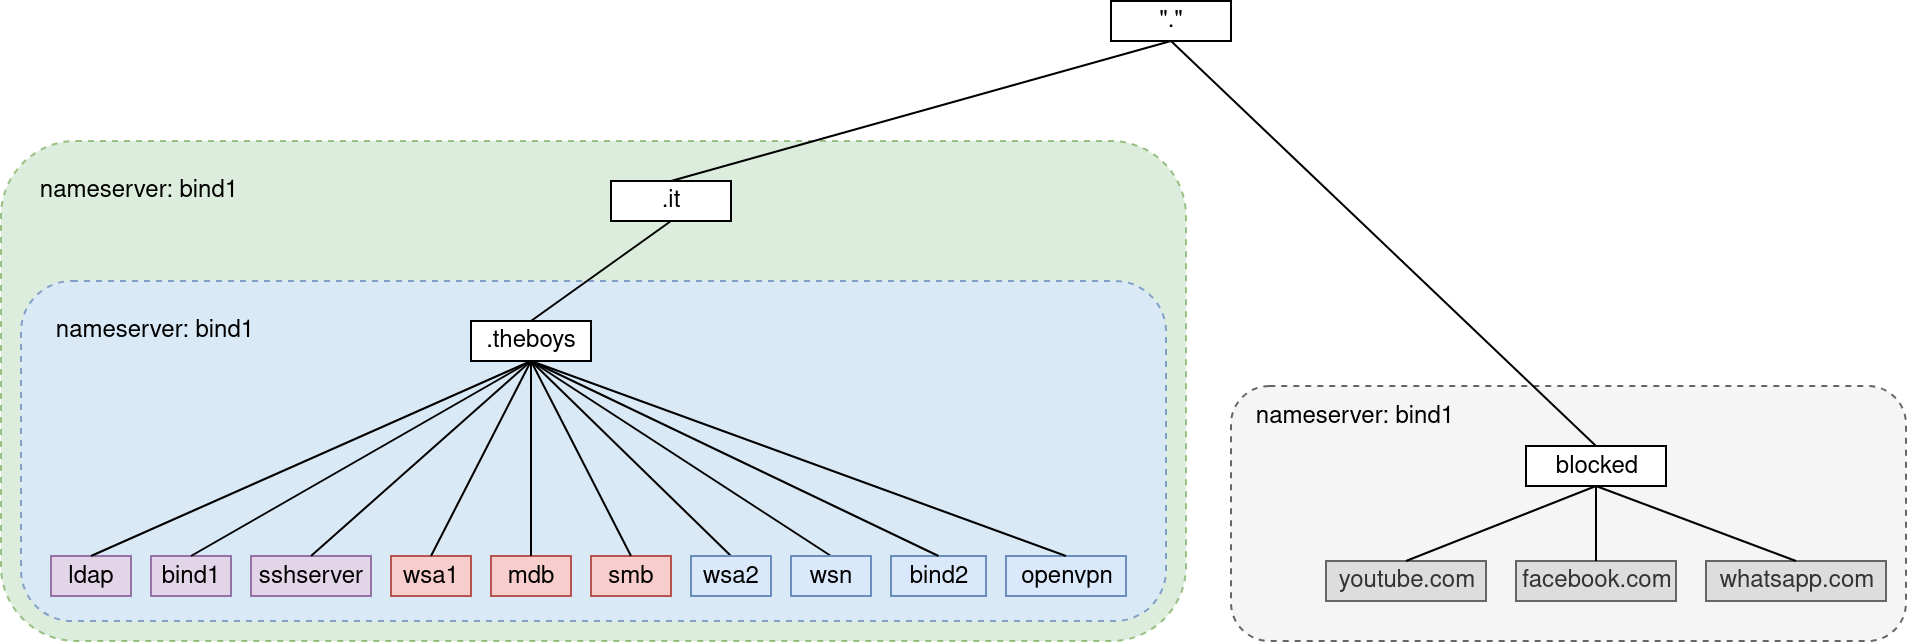

The diagram above was exported from draw.io. Its source (the exported page's mxGraphModel, read from the mxfile embedded in the PNG):
<mxGraphModel dx="1426" dy="88" grid="1" gridSize="10" guides="1" tooltips="1" connect="1" arrows="1" fold="1" page="1" pageScale="1" pageWidth="1169" pageHeight="827" math="0" shadow="0">
  <root>
    <mxCell id="0" />
    <mxCell id="1" parent="0" />
    <mxCell id="eoH6MXkeoYIgeDkS_eaS-35" value="" style="rounded=1;whiteSpace=wrap;html=1;align=left;verticalAlign=top;dashed=1;fillColor=#d5e8d4;strokeColor=#82b366;opacity=80;" vertex="1" parent="1">
      <mxGeometry x="108" y="1110" width="592.5" height="250" as="geometry" />
    </mxCell>
    <mxCell id="eoH6MXkeoYIgeDkS_eaS-36" value="" style="rounded=1;whiteSpace=wrap;html=1;align=left;verticalAlign=top;dashed=1;fillColor=#dae8fc;strokeColor=#6c8ebf;opacity=80;" vertex="1" parent="1">
      <mxGeometry x="118" y="1180" width="572.5" height="170" as="geometry" />
    </mxCell>
    <mxCell id="eoH6MXkeoYIgeDkS_eaS-37" value="&quot;.&quot;" style="rounded=0;whiteSpace=wrap;html=1;" vertex="1" parent="1">
      <mxGeometry x="663" y="1040" width="60" height="20" as="geometry" />
    </mxCell>
    <mxCell id="eoH6MXkeoYIgeDkS_eaS-38" value="" style="rounded=1;whiteSpace=wrap;html=1;align=left;verticalAlign=top;fillColor=#f5f5f5;fontColor=#333333;strokeColor=#666666;dashed=1;" vertex="1" parent="1">
      <mxGeometry x="723" y="1232.5" width="337.5" height="127.5" as="geometry" />
    </mxCell>
    <mxCell id="eoH6MXkeoYIgeDkS_eaS-39" value="" style="endArrow=none;html=1;rounded=0;entryX=0.5;entryY=1;entryDx=0;entryDy=0;exitX=0.5;exitY=0;exitDx=0;exitDy=0;" edge="1" parent="1" source="eoH6MXkeoYIgeDkS_eaS-73" target="eoH6MXkeoYIgeDkS_eaS-37">
      <mxGeometry width="50" height="50" relative="1" as="geometry">
        <mxPoint x="883" y="1175" as="sourcePoint" />
        <mxPoint x="663" y="1255" as="targetPoint" />
      </mxGeometry>
    </mxCell>
    <mxCell id="eoH6MXkeoYIgeDkS_eaS-40" value="youtube.com" style="rounded=0;whiteSpace=wrap;html=1;fillColor=#DDDDDD;fontColor=#333333;strokeColor=#666666;" vertex="1" parent="1">
      <mxGeometry x="770.5" y="1320" width="80" height="20" as="geometry" />
    </mxCell>
    <mxCell id="eoH6MXkeoYIgeDkS_eaS-41" value="facebook.com" style="rounded=0;whiteSpace=wrap;html=1;fillColor=#DDDDDD;fontColor=#333333;strokeColor=#666666;" vertex="1" parent="1">
      <mxGeometry x="865.5" y="1320" width="80" height="20" as="geometry" />
    </mxCell>
    <mxCell id="eoH6MXkeoYIgeDkS_eaS-42" value=".it" style="rounded=0;whiteSpace=wrap;html=1;" vertex="1" parent="1">
      <mxGeometry x="413" y="1130" width="60" height="20" as="geometry" />
    </mxCell>
    <mxCell id="eoH6MXkeoYIgeDkS_eaS-43" value="" style="endArrow=none;html=1;rounded=0;exitX=0.5;exitY=0;exitDx=0;exitDy=0;entryX=0.5;entryY=1;entryDx=0;entryDy=0;" edge="1" parent="1" source="eoH6MXkeoYIgeDkS_eaS-51" target="eoH6MXkeoYIgeDkS_eaS-42">
      <mxGeometry width="50" height="50" relative="1" as="geometry">
        <mxPoint x="223" y="1235" as="sourcePoint" />
        <mxPoint x="303" y="1190" as="targetPoint" />
      </mxGeometry>
    </mxCell>
    <mxCell id="eoH6MXkeoYIgeDkS_eaS-44" value="" style="endArrow=none;html=1;rounded=0;exitX=0.5;exitY=0;exitDx=0;exitDy=0;entryX=0.5;entryY=1;entryDx=0;entryDy=0;" edge="1" parent="1" source="eoH6MXkeoYIgeDkS_eaS-42" target="eoH6MXkeoYIgeDkS_eaS-37">
      <mxGeometry width="50" height="50" relative="1" as="geometry">
        <mxPoint x="333" y="1330" as="sourcePoint" />
        <mxPoint x="523" y="1270" as="targetPoint" />
      </mxGeometry>
    </mxCell>
    <mxCell id="eoH6MXkeoYIgeDkS_eaS-45" value="bind1" style="rounded=0;whiteSpace=wrap;html=1;fillColor=#e1d5e7;strokeColor=#9673a6;" vertex="1" parent="1">
      <mxGeometry x="183" y="1317.5" width="40" height="20" as="geometry" />
    </mxCell>
    <mxCell id="eoH6MXkeoYIgeDkS_eaS-46" value="sshserver" style="rounded=0;whiteSpace=wrap;html=1;fillColor=#e1d5e7;strokeColor=#9673a6;" vertex="1" parent="1">
      <mxGeometry x="233" y="1317.5" width="60" height="20" as="geometry" />
    </mxCell>
    <mxCell id="eoH6MXkeoYIgeDkS_eaS-47" value="wsa1" style="rounded=0;whiteSpace=wrap;html=1;fillColor=#f8cecc;strokeColor=#b85450;" vertex="1" parent="1">
      <mxGeometry x="303" y="1317.5" width="40" height="20" as="geometry" />
    </mxCell>
    <mxCell id="eoH6MXkeoYIgeDkS_eaS-48" value="mdb" style="rounded=0;whiteSpace=wrap;html=1;fillColor=#f8cecc;strokeColor=#b85450;" vertex="1" parent="1">
      <mxGeometry x="353" y="1317.5" width="40" height="20" as="geometry" />
    </mxCell>
    <mxCell id="eoH6MXkeoYIgeDkS_eaS-49" value="wsn" style="rounded=0;whiteSpace=wrap;html=1;fillColor=#f8cecc;strokeColor=#b85450;" vertex="1" parent="1">
      <mxGeometry x="503" y="1317.5" width="40" height="20" as="geometry" />
    </mxCell>
    <mxCell id="eoH6MXkeoYIgeDkS_eaS-50" value="smb" style="rounded=0;whiteSpace=wrap;html=1;fillColor=#f8cecc;strokeColor=#b85450;" vertex="1" parent="1">
      <mxGeometry x="403" y="1317.5" width="40" height="20" as="geometry" />
    </mxCell>
    <mxCell id="eoH6MXkeoYIgeDkS_eaS-51" value=".theboys" style="rounded=0;whiteSpace=wrap;html=1;" vertex="1" parent="1">
      <mxGeometry x="343" y="1200" width="60" height="20" as="geometry" />
    </mxCell>
    <mxCell id="eoH6MXkeoYIgeDkS_eaS-52" value="" style="endArrow=none;html=1;rounded=0;entryX=0.5;entryY=1;entryDx=0;entryDy=0;exitX=0.5;exitY=0;exitDx=0;exitDy=0;" edge="1" parent="1" source="eoH6MXkeoYIgeDkS_eaS-45" target="eoH6MXkeoYIgeDkS_eaS-51">
      <mxGeometry width="50" height="50" relative="1" as="geometry">
        <mxPoint x="343" y="1287.5" as="sourcePoint" />
        <mxPoint x="393" y="1237.5" as="targetPoint" />
      </mxGeometry>
    </mxCell>
    <mxCell id="eoH6MXkeoYIgeDkS_eaS-53" value="" style="endArrow=none;html=1;rounded=0;exitX=0.5;exitY=0;exitDx=0;exitDy=0;entryX=0.5;entryY=1;entryDx=0;entryDy=0;" edge="1" parent="1" source="eoH6MXkeoYIgeDkS_eaS-47" target="eoH6MXkeoYIgeDkS_eaS-51">
      <mxGeometry width="50" height="50" relative="1" as="geometry">
        <mxPoint x="433" y="1297.5" as="sourcePoint" />
        <mxPoint x="373" y="1237.5" as="targetPoint" />
      </mxGeometry>
    </mxCell>
    <mxCell id="eoH6MXkeoYIgeDkS_eaS-54" value="" style="endArrow=none;html=1;rounded=0;exitX=0.5;exitY=0;exitDx=0;exitDy=0;entryX=0.5;entryY=1;entryDx=0;entryDy=0;" edge="1" parent="1" source="eoH6MXkeoYIgeDkS_eaS-56" target="eoH6MXkeoYIgeDkS_eaS-51">
      <mxGeometry width="50" height="50" relative="1" as="geometry">
        <mxPoint x="203" y="1297.5" as="sourcePoint" />
        <mxPoint x="373" y="1237.5" as="targetPoint" />
      </mxGeometry>
    </mxCell>
    <mxCell id="eoH6MXkeoYIgeDkS_eaS-55" value="" style="endArrow=none;html=1;rounded=0;exitX=0.5;exitY=0;exitDx=0;exitDy=0;entryX=0.5;entryY=1;entryDx=0;entryDy=0;" edge="1" parent="1" source="eoH6MXkeoYIgeDkS_eaS-46" target="eoH6MXkeoYIgeDkS_eaS-51">
      <mxGeometry width="50" height="50" relative="1" as="geometry">
        <mxPoint x="343" y="1347.5" as="sourcePoint" />
        <mxPoint x="373" y="1237.5" as="targetPoint" />
      </mxGeometry>
    </mxCell>
    <mxCell id="eoH6MXkeoYIgeDkS_eaS-56" value="wsa2" style="rounded=0;whiteSpace=wrap;html=1;fillColor=#dae8fc;strokeColor=#6c8ebf;" vertex="1" parent="1">
      <mxGeometry x="453" y="1317.5" width="40" height="20" as="geometry" />
    </mxCell>
    <mxCell id="eoH6MXkeoYIgeDkS_eaS-57" value="" style="endArrow=none;html=1;rounded=0;exitX=0.5;exitY=0;exitDx=0;exitDy=0;entryX=0.5;entryY=1;entryDx=0;entryDy=0;" edge="1" parent="1" source="eoH6MXkeoYIgeDkS_eaS-48" target="eoH6MXkeoYIgeDkS_eaS-51">
      <mxGeometry width="50" height="50" relative="1" as="geometry">
        <mxPoint x="402.72" y="1347.5" as="sourcePoint" />
        <mxPoint x="402.72" y="1267.5" as="targetPoint" />
      </mxGeometry>
    </mxCell>
    <mxCell id="eoH6MXkeoYIgeDkS_eaS-58" value="" style="endArrow=none;html=1;rounded=0;exitX=0.5;exitY=0;exitDx=0;exitDy=0;entryX=0.5;entryY=1;entryDx=0;entryDy=0;" edge="1" parent="1" source="eoH6MXkeoYIgeDkS_eaS-50" target="eoH6MXkeoYIgeDkS_eaS-51">
      <mxGeometry width="50" height="50" relative="1" as="geometry">
        <mxPoint x="603" y="1327.5" as="sourcePoint" />
        <mxPoint x="403" y="1247.5" as="targetPoint" />
      </mxGeometry>
    </mxCell>
    <mxCell id="eoH6MXkeoYIgeDkS_eaS-59" value="" style="endArrow=none;html=1;rounded=0;exitX=0.5;exitY=0;exitDx=0;exitDy=0;entryX=0.5;entryY=1;entryDx=0;entryDy=0;" edge="1" parent="1" source="eoH6MXkeoYIgeDkS_eaS-49" target="eoH6MXkeoYIgeDkS_eaS-51">
      <mxGeometry width="50" height="50" relative="1" as="geometry">
        <mxPoint x="593" y="1347.5" as="sourcePoint" />
        <mxPoint x="443" y="1267.5" as="targetPoint" />
      </mxGeometry>
    </mxCell>
    <mxCell id="eoH6MXkeoYIgeDkS_eaS-60" value="bind2" style="rounded=0;whiteSpace=wrap;html=1;fillColor=#dae8fc;strokeColor=#6c8ebf;" vertex="1" parent="1">
      <mxGeometry x="553" y="1317.5" width="47.5" height="20" as="geometry" />
    </mxCell>
    <mxCell id="eoH6MXkeoYIgeDkS_eaS-61" value="wsn" style="rounded=0;whiteSpace=wrap;html=1;fillColor=#dae8fc;strokeColor=#6c8ebf;" vertex="1" parent="1">
      <mxGeometry x="503" y="1317.5" width="40" height="20" as="geometry" />
    </mxCell>
    <mxCell id="eoH6MXkeoYIgeDkS_eaS-62" value="ldap" style="rounded=0;whiteSpace=wrap;html=1;fillColor=#e1d5e7;strokeColor=#9673a6;" vertex="1" parent="1">
      <mxGeometry x="133" y="1317.5" width="40" height="20" as="geometry" />
    </mxCell>
    <mxCell id="eoH6MXkeoYIgeDkS_eaS-63" value="" style="endArrow=none;html=1;rounded=0;entryX=0.5;entryY=1;entryDx=0;entryDy=0;exitX=0.5;exitY=0;exitDx=0;exitDy=0;" edge="1" parent="1" source="eoH6MXkeoYIgeDkS_eaS-60" target="eoH6MXkeoYIgeDkS_eaS-51">
      <mxGeometry width="50" height="50" relative="1" as="geometry">
        <mxPoint x="613" y="1347.5" as="sourcePoint" />
        <mxPoint x="453" y="1267.5" as="targetPoint" />
      </mxGeometry>
    </mxCell>
    <mxCell id="eoH6MXkeoYIgeDkS_eaS-64" value="" style="endArrow=none;html=1;rounded=0;exitX=0.5;exitY=0;exitDx=0;exitDy=0;entryX=0.5;entryY=1;entryDx=0;entryDy=0;" edge="1" parent="1" source="eoH6MXkeoYIgeDkS_eaS-62" target="eoH6MXkeoYIgeDkS_eaS-51">
      <mxGeometry width="50" height="50" relative="1" as="geometry">
        <mxPoint x="273" y="1357.5" as="sourcePoint" />
        <mxPoint x="373" y="1237.5" as="targetPoint" />
      </mxGeometry>
    </mxCell>
    <mxCell id="eoH6MXkeoYIgeDkS_eaS-65" value="nameserver: bind1" style="text;html=1;align=center;verticalAlign=middle;whiteSpace=wrap;rounded=0;" vertex="1" parent="1">
      <mxGeometry x="123" y="1120" width="107.5" height="30" as="geometry" />
    </mxCell>
    <mxCell id="eoH6MXkeoYIgeDkS_eaS-68" value="nameserver: bind1" style="text;html=1;align=center;verticalAlign=middle;whiteSpace=wrap;rounded=0;" vertex="1" parent="1">
      <mxGeometry x="130.5" y="1190" width="107.5" height="30" as="geometry" />
    </mxCell>
    <mxCell id="eoH6MXkeoYIgeDkS_eaS-69" value="openvpn" style="rounded=0;whiteSpace=wrap;html=1;fillColor=#dae8fc;strokeColor=#6c8ebf;" vertex="1" parent="1">
      <mxGeometry x="610.5" y="1317.5" width="60" height="20" as="geometry" />
    </mxCell>
    <mxCell id="eoH6MXkeoYIgeDkS_eaS-70" value="" style="endArrow=none;html=1;rounded=0;entryX=0.5;entryY=1;entryDx=0;entryDy=0;exitX=0.5;exitY=0;exitDx=0;exitDy=0;" edge="1" parent="1" source="eoH6MXkeoYIgeDkS_eaS-69" target="eoH6MXkeoYIgeDkS_eaS-51">
      <mxGeometry width="50" height="50" relative="1" as="geometry">
        <mxPoint x="643.5" y="1338" as="sourcePoint" />
        <mxPoint x="440.5" y="1240" as="targetPoint" />
      </mxGeometry>
    </mxCell>
    <mxCell id="eoH6MXkeoYIgeDkS_eaS-73" value="blocked" style="rounded=0;whiteSpace=wrap;html=1;" vertex="1" parent="1">
      <mxGeometry x="870.5" y="1262.5" width="70" height="20" as="geometry" />
    </mxCell>
    <mxCell id="eoH6MXkeoYIgeDkS_eaS-74" value="nameserver: bind1" style="text;html=1;align=center;verticalAlign=middle;whiteSpace=wrap;rounded=0;" vertex="1" parent="1">
      <mxGeometry x="730.5" y="1232.5" width="107.5" height="30" as="geometry" />
    </mxCell>
    <mxCell id="eoH6MXkeoYIgeDkS_eaS-75" value="" style="endArrow=none;html=1;rounded=0;entryX=0.5;entryY=1;entryDx=0;entryDy=0;exitX=0.5;exitY=0;exitDx=0;exitDy=0;" edge="1" parent="1" source="eoH6MXkeoYIgeDkS_eaS-40" target="eoH6MXkeoYIgeDkS_eaS-73">
      <mxGeometry width="50" height="50" relative="1" as="geometry">
        <mxPoint x="955.5" y="1351.5" as="sourcePoint" />
        <mxPoint x="800.5" y="1212.5" as="targetPoint" />
      </mxGeometry>
    </mxCell>
    <mxCell id="eoH6MXkeoYIgeDkS_eaS-76" value="" style="endArrow=none;html=1;rounded=0;entryX=0.5;entryY=0;entryDx=0;entryDy=0;exitX=0.5;exitY=1;exitDx=0;exitDy=0;" edge="1" parent="1" source="eoH6MXkeoYIgeDkS_eaS-73" target="eoH6MXkeoYIgeDkS_eaS-41">
      <mxGeometry width="50" height="50" relative="1" as="geometry">
        <mxPoint x="830.5" y="1342.5" as="sourcePoint" />
        <mxPoint x="892.5" y="1302.5" as="targetPoint" />
      </mxGeometry>
    </mxCell>
    <mxCell id="eoH6MXkeoYIgeDkS_eaS-77" value="whatsapp.com" style="rounded=0;whiteSpace=wrap;html=1;fillColor=#DDDDDD;fontColor=#333333;strokeColor=#666666;" vertex="1" parent="1">
      <mxGeometry x="960.5" y="1320" width="90" height="20" as="geometry" />
    </mxCell>
    <mxCell id="eoH6MXkeoYIgeDkS_eaS-78" value="" style="endArrow=none;html=1;rounded=0;entryX=0.5;entryY=0;entryDx=0;entryDy=0;exitX=0.5;exitY=1;exitDx=0;exitDy=0;" edge="1" parent="1" source="eoH6MXkeoYIgeDkS_eaS-73" target="eoH6MXkeoYIgeDkS_eaS-77">
      <mxGeometry width="50" height="50" relative="1" as="geometry">
        <mxPoint x="890.5" y="1332.5" as="sourcePoint" />
        <mxPoint x="1002.5" y="1292.5" as="targetPoint" />
      </mxGeometry>
    </mxCell>
  </root>
</mxGraphModel>